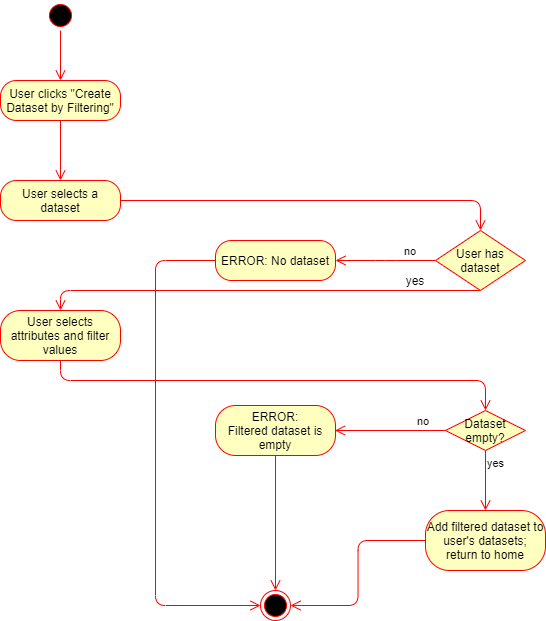

The diagram above was exported from draw.io. Its source (the exported page's mxGraphModel, read from the mxfile embedded in the PNG):
<mxGraphModel dx="429" dy="307" grid="1" gridSize="10" guides="1" tooltips="1" connect="1" arrows="1" fold="1" page="1" pageScale="1" pageWidth="827" pageHeight="1169" math="0" shadow="0">
  <root>
    <mxCell id="0" />
    <mxCell id="1" parent="0" />
    <mxCell id="vdD90aHx3-68kO4TxsIo-2" value="" style="ellipse;html=1;shape=startState;fillColor=#000000;strokeColor=#ff0000;" vertex="1" parent="1">
      <mxGeometry x="70" y="80" width="30" height="30" as="geometry" />
    </mxCell>
    <mxCell id="vdD90aHx3-68kO4TxsIo-3" value="" style="edgeStyle=orthogonalEdgeStyle;html=1;verticalAlign=bottom;endArrow=open;endSize=8;strokeColor=#ff0000;entryX=0.5;entryY=0;entryDx=0;entryDy=0;" edge="1" source="vdD90aHx3-68kO4TxsIo-2" parent="1" target="vdD90aHx3-68kO4TxsIo-4">
      <mxGeometry relative="1" as="geometry">
        <mxPoint x="95" y="160" as="targetPoint" />
      </mxGeometry>
    </mxCell>
    <mxCell id="vdD90aHx3-68kO4TxsIo-4" value="User clicks &quot;Create Dataset by Filtering&quot;" style="rounded=1;whiteSpace=wrap;html=1;arcSize=40;fontColor=#000000;fillColor=#ffffc0;strokeColor=#ff0000;" vertex="1" parent="1">
      <mxGeometry x="25" y="160" width="120" height="40" as="geometry" />
    </mxCell>
    <mxCell id="vdD90aHx3-68kO4TxsIo-5" value="" style="edgeStyle=orthogonalEdgeStyle;html=1;verticalAlign=bottom;endArrow=open;endSize=8;strokeColor=#ff0000;entryX=0.5;entryY=0;entryDx=0;entryDy=0;" edge="1" source="vdD90aHx3-68kO4TxsIo-4" parent="1" target="vdD90aHx3-68kO4TxsIo-6">
      <mxGeometry relative="1" as="geometry">
        <mxPoint x="95" y="260" as="targetPoint" />
      </mxGeometry>
    </mxCell>
    <mxCell id="vdD90aHx3-68kO4TxsIo-6" value="User selects a dataset" style="rounded=1;whiteSpace=wrap;html=1;arcSize=40;fontColor=#000000;fillColor=#ffffc0;strokeColor=#ff0000;" vertex="1" parent="1">
      <mxGeometry x="25" y="260" width="120" height="40" as="geometry" />
    </mxCell>
    <mxCell id="vdD90aHx3-68kO4TxsIo-7" value="" style="edgeStyle=orthogonalEdgeStyle;html=1;verticalAlign=bottom;endArrow=open;endSize=8;strokeColor=#ff0000;entryX=0.5;entryY=0;entryDx=0;entryDy=0;" edge="1" source="vdD90aHx3-68kO4TxsIo-6" parent="1" target="vdD90aHx3-68kO4TxsIo-8">
      <mxGeometry relative="1" as="geometry">
        <mxPoint x="95" y="360" as="targetPoint" />
      </mxGeometry>
    </mxCell>
    <mxCell id="vdD90aHx3-68kO4TxsIo-8" value="User has dataset" style="rhombus;whiteSpace=wrap;html=1;fillColor=#ffffc0;strokeColor=#ff0000;" vertex="1" parent="1">
      <mxGeometry x="460" y="310" width="90" height="60" as="geometry" />
    </mxCell>
    <mxCell id="vdD90aHx3-68kO4TxsIo-9" value="no" style="edgeStyle=orthogonalEdgeStyle;html=1;align=left;verticalAlign=bottom;endArrow=open;endSize=8;strokeColor=#ff0000;exitX=0;exitY=0.5;exitDx=0;exitDy=0;" edge="1" source="vdD90aHx3-68kO4TxsIo-8" parent="1">
      <mxGeometry x="-0.3333" relative="1" as="geometry">
        <mxPoint x="360" y="340" as="targetPoint" />
        <Array as="points">
          <mxPoint x="410" y="340" />
          <mxPoint x="410" y="340" />
        </Array>
        <mxPoint as="offset" />
      </mxGeometry>
    </mxCell>
    <mxCell id="vdD90aHx3-68kO4TxsIo-12" value="" style="edgeStyle=orthogonalEdgeStyle;html=1;verticalAlign=bottom;endArrow=open;endSize=8;strokeColor=#ff0000;exitX=0.5;exitY=1;exitDx=0;exitDy=0;entryX=0.5;entryY=0;entryDx=0;entryDy=0;" edge="1" parent="1" source="vdD90aHx3-68kO4TxsIo-8" target="vdD90aHx3-68kO4TxsIo-13">
      <mxGeometry relative="1" as="geometry">
        <mxPoint x="90" y="390" as="targetPoint" />
        <mxPoint x="155" y="290.02857142857135" as="sourcePoint" />
        <Array as="points">
          <mxPoint x="85" y="370" />
        </Array>
      </mxGeometry>
    </mxCell>
    <mxCell id="vdD90aHx3-68kO4TxsIo-13" value="User selects attributes and filter values" style="rounded=1;whiteSpace=wrap;html=1;arcSize=40;fontColor=#000000;fillColor=#ffffc0;strokeColor=#ff0000;" vertex="1" parent="1">
      <mxGeometry x="25" y="390" width="120" height="50" as="geometry" />
    </mxCell>
    <mxCell id="vdD90aHx3-68kO4TxsIo-14" value="" style="edgeStyle=orthogonalEdgeStyle;html=1;verticalAlign=bottom;endArrow=open;endSize=8;strokeColor=#ff0000;entryX=0.5;entryY=0;entryDx=0;entryDy=0;" edge="1" source="vdD90aHx3-68kO4TxsIo-13" parent="1" target="vdD90aHx3-68kO4TxsIo-20">
      <mxGeometry relative="1" as="geometry">
        <mxPoint x="85" y="490" as="targetPoint" />
        <Array as="points">
          <mxPoint x="85" y="460" />
          <mxPoint x="510" y="460" />
        </Array>
      </mxGeometry>
    </mxCell>
    <mxCell id="vdD90aHx3-68kO4TxsIo-16" value="yes" style="text;html=1;strokeColor=none;fillColor=none;align=center;verticalAlign=middle;whiteSpace=wrap;rounded=0;" vertex="1" parent="1">
      <mxGeometry x="420" y="350" width="40" height="20" as="geometry" />
    </mxCell>
    <mxCell id="vdD90aHx3-68kO4TxsIo-18" value="ERROR: No dataset" style="rounded=1;whiteSpace=wrap;html=1;arcSize=40;fontColor=#000000;fillColor=#ffffc0;strokeColor=#ff0000;" vertex="1" parent="1">
      <mxGeometry x="240" y="320" width="120" height="40" as="geometry" />
    </mxCell>
    <mxCell id="vdD90aHx3-68kO4TxsIo-19" value="" style="edgeStyle=orthogonalEdgeStyle;html=1;verticalAlign=bottom;endArrow=open;endSize=8;strokeColor=#ff0000;entryX=0;entryY=0.5;entryDx=0;entryDy=0;" edge="1" source="vdD90aHx3-68kO4TxsIo-18" parent="1" target="vdD90aHx3-68kO4TxsIo-26">
      <mxGeometry relative="1" as="geometry">
        <mxPoint x="200" y="560" as="targetPoint" />
        <Array as="points">
          <mxPoint x="180" y="340" />
          <mxPoint x="180" y="685" />
        </Array>
      </mxGeometry>
    </mxCell>
    <mxCell id="vdD90aHx3-68kO4TxsIo-20" value="Dataset empty?" style="rhombus;whiteSpace=wrap;html=1;fillColor=#ffffc0;strokeColor=#ff0000;" vertex="1" parent="1">
      <mxGeometry x="470" y="490" width="80" height="40" as="geometry" />
    </mxCell>
    <mxCell id="vdD90aHx3-68kO4TxsIo-21" value="no" style="edgeStyle=orthogonalEdgeStyle;html=1;align=left;verticalAlign=bottom;endArrow=open;endSize=8;strokeColor=#ff0000;" edge="1" source="vdD90aHx3-68kO4TxsIo-20" parent="1">
      <mxGeometry x="-0.4574" relative="1" as="geometry">
        <mxPoint x="359.42857142857144" y="510" as="targetPoint" />
        <mxPoint as="offset" />
      </mxGeometry>
    </mxCell>
    <mxCell id="vdD90aHx3-68kO4TxsIo-22" value="yes" style="edgeStyle=orthogonalEdgeStyle;html=1;align=left;verticalAlign=top;endArrow=open;endSize=8;strokeColor=#ff0000;" edge="1" source="vdD90aHx3-68kO4TxsIo-20" parent="1">
      <mxGeometry x="-1" relative="1" as="geometry">
        <mxPoint x="510" y="590" as="targetPoint" />
      </mxGeometry>
    </mxCell>
    <mxCell id="vdD90aHx3-68kO4TxsIo-23" value="Add filtered dataset to user's datasets; return to home" style="rounded=1;whiteSpace=wrap;html=1;arcSize=40;fontColor=#000000;fillColor=#ffffc0;strokeColor=#ff0000;" vertex="1" parent="1">
      <mxGeometry x="450" y="590" width="120" height="60" as="geometry" />
    </mxCell>
    <mxCell id="vdD90aHx3-68kO4TxsIo-24" value="" style="edgeStyle=orthogonalEdgeStyle;html=1;verticalAlign=bottom;endArrow=open;endSize=8;strokeColor=#ff0000;entryX=1;entryY=0.5;entryDx=0;entryDy=0;" edge="1" source="vdD90aHx3-68kO4TxsIo-23" parent="1" target="vdD90aHx3-68kO4TxsIo-26">
      <mxGeometry relative="1" as="geometry">
        <mxPoint x="510" y="690" as="targetPoint" />
      </mxGeometry>
    </mxCell>
    <mxCell id="vdD90aHx3-68kO4TxsIo-26" value="" style="ellipse;html=1;shape=endState;fillColor=#000000;strokeColor=#ff0000;" vertex="1" parent="1">
      <mxGeometry x="285" y="670" width="30" height="30" as="geometry" />
    </mxCell>
    <mxCell id="vdD90aHx3-68kO4TxsIo-28" value="" style="edgeStyle=orthogonalEdgeStyle;html=1;verticalAlign=bottom;endArrow=open;endSize=8;strokeColor=#ff0000;entryX=0.5;entryY=0;entryDx=0;entryDy=0;exitX=0.5;exitY=1;exitDx=0;exitDy=0;" edge="1" parent="1" source="vdD90aHx3-68kO4TxsIo-25" target="vdD90aHx3-68kO4TxsIo-26">
      <mxGeometry relative="1" as="geometry">
        <mxPoint x="520" y="500" as="targetPoint" />
        <mxPoint x="95.02857142857135" y="450" as="sourcePoint" />
        <Array as="points">
          <mxPoint x="300" y="510" />
          <mxPoint x="300" y="510" />
        </Array>
      </mxGeometry>
    </mxCell>
    <mxCell id="vdD90aHx3-68kO4TxsIo-25" value="ERROR:&lt;br&gt;Filtered dataset is empty" style="rounded=1;whiteSpace=wrap;html=1;arcSize=40;fontColor=#000000;fillColor=#ffffc0;strokeColor=#ff0000;" vertex="1" parent="1">
      <mxGeometry x="240" y="485" width="120" height="50" as="geometry" />
    </mxCell>
  </root>
</mxGraphModel>